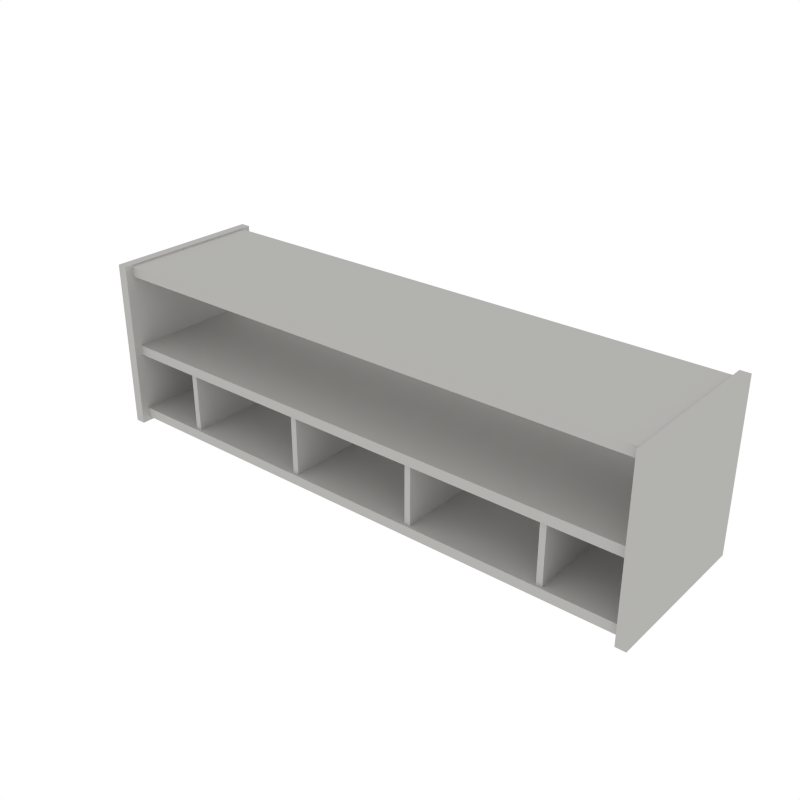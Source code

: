 # Source: Shelf_Small1.blend  (saved by Blender 2.79.0; exported with 4.5.12 LTS)
import bpy
from mathutils import Matrix  # noqa: F401  (used for matrix-valued properties, if any)

bpy.ops.wm.read_factory_settings(use_empty=True)
scene = bpy.context.scene
scene.name = 'Scene'

# ---- collections
col_collection_1 = bpy.data.collections.new('Collection 1'); scene.collection.children.link(col_collection_1)

# ---- materials (node trees are filled in below, after node groups)
mat_white = bpy.data.materials.new('White')
mat_white.alpha_threshold = 0.0
mat_white.diffuse_color = (0.448, 0.4433, 0.4294, 1.0)
mat_white.roughness = 0.5

# ---- material node trees

# ---- world
world_world = bpy.data.worlds.new('World'); scene.world = world_world
world_world.color = (1.0, 1.0, 1.0)
world_world.use_sun_shadow = False
world_world.sun_shadow_jitter_overblur = 0.0
world_world.cycles.sampling_method = 'NONE'
world_world.cycles.sample_map_resolution = 256

# ---- meshes
me_cube_087 = bpy.data.meshes.new('Cube.087')
me_cube_087.from_pydata([(-0.9722, -0.2752, -0.02111), (-0.9379, -0.2752, -0.02111), (-0.9722, 0.2752, -0.02111), (-0.9379, 0.2752, -0.02111), (-0.9722, -0.2752, 0.5563), (-0.9379, -0.2752, 0.5563), (-0.9722, 0.2752, 0.5563), (-0.9379, 0.2752, 0.5563), (-0.2157, 0.2389, 0.2409), (-0.2363, 0.2389, 0.2409), (-0.2157, -0.2389, 0.2409), (-0.2363, -0.2389, 0.2409), (-0.2157, 0.2389, 0.01782), (-0.2363, 0.2389, 0.01782), (-0.2157, -0.2389, 0.01782), (-0.2363, -0.2389, 0.01782), (-0.6723, 0.2389, 0.2409), (-0.693, 0.2389, 0.2409), (-0.6723, -0.2389, 0.2409), (-0.693, -0.2389, 0.2409), (-0.6723, 0.2389, 0.01782), (-0.693, 0.2389, 0.01782), (-0.6723, -0.2389, 0.01782), (-0.693, -0.2389, 0.01782), (-0.957, -0.2483, 0.5157), (-0.957, -0.2483, 0.55), (-0.957, 0.2483, 0.5157), (-0.957, 0.2483, 0.55), (-0.957, 0.2483, -0.005783), (-0.957, 0.2483, 0.02846), (-0.957, -0.2483, -0.005783), (-0.957, -0.2483, 0.02846), (-0.957, -0.2483, 0.2665), (-0.957, -0.2483, 0.2322), (-0.957, 0.2483, 0.2665), (-0.957, 0.2483, 0.2322), (0.9722, -0.2752, -0.02111), (0.9379, -0.2752, -0.02111), (0.9722, 0.2752, -0.02111), (0.9379, 0.2752, -0.02111), (0.9722, -0.2752, 0.5563), (0.9379, -0.2752, 0.5563), (0.9722, 0.2752, 0.5563), (0.9379, 0.2752, 0.5563), (0.2157, 0.2389, 0.2409), (0.2363, 0.2389, 0.2409), (0.2157, -0.2389, 0.2409), (0.2363, -0.2389, 0.2409), (0.2157, 0.2389, 0.01782), (0.2363, 0.2389, 0.01782), (0.2157, -0.2389, 0.01782), (0.2363, -0.2389, 0.01782), (0.6723, 0.2389, 0.2409), (0.693, 0.2389, 0.2409), (0.6723, -0.2389, 0.2409), (0.693, -0.2389, 0.2409), (0.6723, 0.2389, 0.01782), (0.693, 0.2389, 0.01782), (0.6723, -0.2389, 0.01782), (0.693, -0.2389, 0.01782), (0.957, -0.2483, 0.5157), (0.957, -0.2483, 0.55), (0.957, 0.2483, 0.5157), (0.957, 0.2483, 0.55), (0.957, 0.2483, -0.005783), (0.957, 0.2483, 0.02846), (0.957, -0.2483, -0.005783), (0.957, -0.2483, 0.02846), (0.957, -0.2483, 0.2665), (0.957, -0.2483, 0.2322), (0.957, 0.2483, 0.2665), (0.957, 0.2483, 0.2322), (-1.338e-07, 0.2483, 0.5157), (-1.404e-07, 0.2483, 0.55), (-6.705e-08, -0.2483, 0.5157), (-7.372e-08, -0.2483, 0.55), (-8.524e-08, 0.2483, 0.2665), (-7.858e-08, 0.2483, 0.2322), (-1.853e-08, -0.2483, 0.2665), (-1.186e-08, -0.2483, 0.2322), (3.449e-08, -0.2483, -0.005783), (2.782e-08, -0.2483, 0.02846), (-3.223e-08, 0.2483, -0.005783), (-3.89e-08, 0.2483, 0.02846)], [], [(0, 2, 3, 1), (2, 6, 7, 3), (6, 4, 5, 7), (4, 0, 1, 5), (2, 0, 4, 6), (7, 5, 1, 3), (13, 15, 11, 9), (13, 9, 8, 12), (15, 13, 12, 14), (11, 15, 14, 10), (8, 10, 14, 12), (9, 11, 10, 8), (21, 23, 19, 17), (21, 17, 16, 20), (23, 21, 20, 22), (19, 23, 22, 18), (16, 18, 22, 20), (17, 19, 18, 16), (72, 26, 27, 73), (26, 24, 25, 27), (72, 74, 24, 26), (83, 29, 31, 81), (83, 82, 28, 29), (29, 28, 30, 31), (76, 77, 35, 34), (34, 35, 33, 32), (76, 34, 32, 78), (27, 25, 75, 73), (24, 74, 75, 25), (35, 77, 79, 33), (32, 33, 79, 78), (28, 82, 80, 30), (31, 30, 80, 81), (36, 37, 39, 38), (38, 39, 43, 42), (42, 43, 41, 40), (40, 41, 37, 36), (38, 42, 40, 36), (43, 39, 37, 41), (49, 45, 47, 51), (49, 48, 44, 45), (51, 50, 48, 49), (47, 46, 50, 51), (44, 48, 50, 46), (45, 44, 46, 47), (57, 53, 55, 59), (57, 56, 52, 53), (59, 58, 56, 57), (55, 54, 58, 59), (52, 56, 58, 54), (53, 52, 54, 55), (72, 73, 63, 62), (62, 63, 61, 60), (72, 62, 60, 74), (83, 81, 67, 65), (83, 65, 64, 82), (65, 67, 66, 64), (76, 70, 71, 77), (70, 68, 69, 71), (76, 78, 68, 70), (63, 73, 75, 61), (60, 61, 75, 74), (71, 69, 79, 77), (68, 78, 79, 69), (64, 66, 80, 82), (67, 81, 80, 66)])
me_cube_087.materials.append(mat_white)
me_cube_087.use_remesh_preserve_volume = False
me_cube_087.use_remesh_preserve_attributes = False
me_cube_087.use_mirror_vertex_groups = False
me_cube_087.update()

# ---- objects
ob_shelf_small1 = bpy.data.objects.new('Shelf_Small1', me_cube_087)

# ---- transforms, parenting, visibility, modifiers, constraints
ob_shelf_small1.location = (0.0, 0.0, 0.0)
ob_shelf_small1.lineart.crease_threshold = 0.0

# ---- collection membership
col_collection_1.objects.link(ob_shelf_small1)

# ---- scene / render settings (as saved in the file)
scene.frame_start = 1; scene.frame_end = 250; scene.frame_set(0)
scene.render.engine = 'CYCLES'
scene.render.resolution_x = 1000
scene.render.resolution_y = 1000
scene.render.dither_intensity = 0.0
scene.cycles.samples = 200
scene.cycles.sampling_pattern = 'TABULATED_SOBOL'
scene.cycles.light_sampling_threshold = 0.0
scene.cycles.use_adaptive_sampling = False
scene.cycles.use_light_tree = False
scene.cycles.caustics_reflective = False
scene.cycles.caustics_refractive = False
scene.cycles.blur_glossy = 0.0
scene.cycles.max_bounces = 2
scene.cycles.pixel_filter_type = 'GAUSSIAN'
scene.cycles.sample_clamp_indirect = 0.0
scene.view_settings.view_transform = 'Standard'
bpy.context.view_layer.update()

# ---- added for rendering (the .blend has no active camera): camera
cam_auto = bpy.data.cameras.new('AutoCamera')
cam_auto.lens = 50.0
cam_auto.sensor_width = 36.0
cam_auto.clip_end = 1000.0
ob_auto_camera = bpy.data.objects.new('AutoCamera', cam_auto)
scene.collection.objects.link(ob_auto_camera)
ob_auto_camera.location = (1.94445, -2.33334, 1.82314)
ob_auto_camera.rotation_euler = (1.09748, -7.21219e-08, 0.694738)
scene.camera = ob_auto_camera
bpy.context.view_layer.update()
